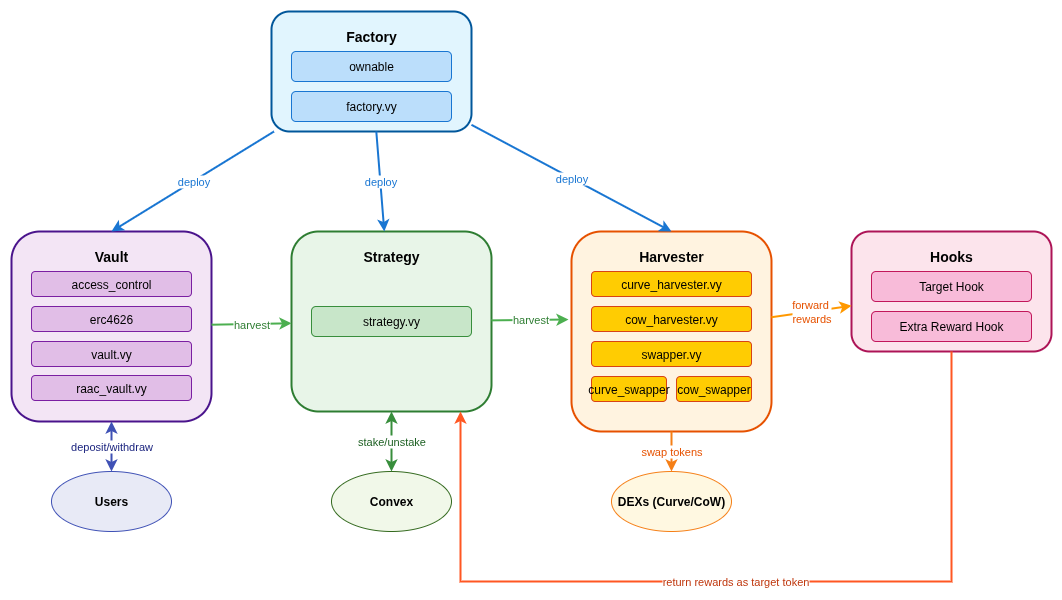

The diagram above was exported from draw.io. Its source (the exported page's mxGraphModel, read from the mxfile embedded in the PNG):
<mxGraphModel dx="1426" dy="908" grid="1" gridSize="10" guides="1" tooltips="1" connect="1" arrows="1" fold="1" page="1" pageScale="1" pageWidth="1600" pageHeight="1200" math="0" shadow="0">
  <root>
    <mxCell id="0" />
    <mxCell id="1" parent="0" />
    <mxCell id="factory" value="" style="rounded=1;whiteSpace=wrap;html=1;fillColor=#e1f5fe;strokeColor=#01579b;strokeWidth=2;" parent="1" vertex="1">
      <mxGeometry x="300" y="60" width="200" height="120" as="geometry" />
    </mxCell>
    <mxCell id="factory-title" value="Factory" style="text;html=1;strokeColor=none;fillColor=none;align=center;verticalAlign=top;whiteSpace=wrap;rounded=0;fontStyle=1;fontSize=14;" parent="1" vertex="1">
      <mxGeometry x="300" y="70" width="200" height="20" as="geometry" />
    </mxCell>
    <mxCell id="factory-ownable" value="ownable" style="rounded=1;whiteSpace=wrap;html=1;fillColor=#bbdefb;strokeColor=#1976d2;" parent="1" vertex="1">
      <mxGeometry x="320" y="100" width="160" height="30" as="geometry" />
    </mxCell>
    <mxCell id="factory-core" value="factory.vy" style="rounded=1;whiteSpace=wrap;html=1;fillColor=#bbdefb;strokeColor=#1976d2;" parent="1" vertex="1">
      <mxGeometry x="320" y="140" width="160" height="30" as="geometry" />
    </mxCell>
    <mxCell id="vault" value="" style="rounded=1;whiteSpace=wrap;html=1;fillColor=#f3e5f5;strokeColor=#4a148c;strokeWidth=2;" parent="1" vertex="1">
      <mxGeometry x="40" y="280" width="200" height="190" as="geometry" />
    </mxCell>
    <mxCell id="vault-title" value="Vault" style="text;html=1;strokeColor=none;fillColor=none;align=center;verticalAlign=top;whiteSpace=wrap;rounded=0;fontStyle=1;fontSize=14;" parent="1" vertex="1">
      <mxGeometry x="40" y="290" width="200" height="20" as="geometry" />
    </mxCell>
    <mxCell id="vault-access" value="access_control" style="rounded=1;whiteSpace=wrap;html=1;fillColor=#e1bee7;strokeColor=#7b1fa2;" parent="1" vertex="1">
      <mxGeometry x="60" y="320" width="160" height="25" as="geometry" />
    </mxCell>
    <mxCell id="vault-erc4626" value="erc4626" style="rounded=1;whiteSpace=wrap;html=1;fillColor=#e1bee7;strokeColor=#7b1fa2;" parent="1" vertex="1">
      <mxGeometry x="60" y="355" width="160" height="25" as="geometry" />
    </mxCell>
    <mxCell id="vault-module" value="vault.vy" style="rounded=1;whiteSpace=wrap;html=1;fillColor=#e1bee7;strokeColor=#7b1fa2;" parent="1" vertex="1">
      <mxGeometry x="60" y="390" width="160" height="25" as="geometry" />
    </mxCell>
    <mxCell id="vault-core" value="raac_vault.vy" style="rounded=1;whiteSpace=wrap;html=1;fillColor=#e1bee7;strokeColor=#7b1fa2;" parent="1" vertex="1">
      <mxGeometry x="60" y="424" width="160" height="25" as="geometry" />
    </mxCell>
    <mxCell id="strategy" value="" style="rounded=1;whiteSpace=wrap;html=1;fillColor=#e8f5e8;strokeColor=#2e7d32;strokeWidth=2;" parent="1" vertex="1">
      <mxGeometry x="320" y="280" width="200" height="180" as="geometry" />
    </mxCell>
    <mxCell id="strategy-title" value="Strategy" style="text;html=1;strokeColor=none;fillColor=none;align=center;verticalAlign=top;whiteSpace=wrap;rounded=0;fontStyle=1;fontSize=14;" parent="1" vertex="1">
      <mxGeometry x="320" y="290" width="200" height="20" as="geometry" />
    </mxCell>
    <mxCell id="strategy-core" value="strategy.vy" style="rounded=1;whiteSpace=wrap;html=1;fillColor=#c8e6c9;strokeColor=#388e3c;" parent="1" vertex="1">
      <mxGeometry x="340" y="355" width="160" height="30" as="geometry" />
    </mxCell>
    <mxCell id="harvester" value="" style="rounded=1;whiteSpace=wrap;html=1;fillColor=#fff3e0;strokeColor=#e65100;strokeWidth=2;" parent="1" vertex="1">
      <mxGeometry x="600" y="280" width="200" height="200" as="geometry" />
    </mxCell>
    <mxCell id="harvester-title" value="Harvester" style="text;html=1;strokeColor=none;fillColor=none;align=center;verticalAlign=top;whiteSpace=wrap;rounded=0;fontStyle=1;fontSize=14;" parent="1" vertex="1">
      <mxGeometry x="600" y="290" width="200" height="20" as="geometry" />
    </mxCell>
    <mxCell id="harvester-curve" value="curve_harvester.vy" style="rounded=1;whiteSpace=wrap;html=1;fillColor=#ffcc02;strokeColor=#d84315;" parent="1" vertex="1">
      <mxGeometry x="620" y="320" width="160" height="25" as="geometry" />
    </mxCell>
    <mxCell id="harvester-cow" value="cow_harvester.vy" style="rounded=1;whiteSpace=wrap;html=1;fillColor=#ffcc02;strokeColor=#d84315;" parent="1" vertex="1">
      <mxGeometry x="620" y="355" width="160" height="25" as="geometry" />
    </mxCell>
    <mxCell id="harvester-swapper" value="swapper.vy" style="rounded=1;whiteSpace=wrap;html=1;fillColor=#ffcc02;strokeColor=#d84315;" parent="1" vertex="1">
      <mxGeometry x="620" y="390" width="160" height="25" as="geometry" />
    </mxCell>
    <mxCell id="harvester-curve-swap" value="curve_swapper" style="rounded=1;whiteSpace=wrap;html=1;fillColor=#ffcc02;strokeColor=#d84315;" parent="1" vertex="1">
      <mxGeometry x="620" y="425" width="75" height="25" as="geometry" />
    </mxCell>
    <mxCell id="harvester-cow-swap" value="cow_swapper" style="rounded=1;whiteSpace=wrap;html=1;fillColor=#ffcc02;strokeColor=#d84315;" parent="1" vertex="1">
      <mxGeometry x="705" y="425" width="75" height="25" as="geometry" />
    </mxCell>
    <mxCell id="hooks" value="" style="rounded=1;whiteSpace=wrap;html=1;fillColor=#fce4ec;strokeColor=#ad1457;strokeWidth=2;" parent="1" vertex="1">
      <mxGeometry x="880" y="280" width="200" height="120" as="geometry" />
    </mxCell>
    <mxCell id="hooks-title" value="Hooks" style="text;html=1;strokeColor=none;fillColor=none;align=center;verticalAlign=top;whiteSpace=wrap;rounded=0;fontStyle=1;fontSize=14;" parent="1" vertex="1">
      <mxGeometry x="880" y="290" width="200" height="20" as="geometry" />
    </mxCell>
    <mxCell id="hooks-target" value="Target Hook" style="rounded=1;whiteSpace=wrap;html=1;fillColor=#f8bbd9;strokeColor=#c2185b;" parent="1" vertex="1">
      <mxGeometry x="900" y="320" width="160" height="30" as="geometry" />
    </mxCell>
    <mxCell id="hooks-reward" value="Extra Reward Hook" style="rounded=1;whiteSpace=wrap;html=1;fillColor=#f8bbd9;strokeColor=#c2185b;" parent="1" vertex="1">
      <mxGeometry x="900" y="360" width="160" height="30" as="geometry" />
    </mxCell>
    <mxCell id="users" value="Users" style="ellipse;whiteSpace=wrap;html=1;fillColor=#e8eaf6;strokeColor=#3f51b5;fontStyle=1;fontSize=12;" parent="1" vertex="1">
      <mxGeometry x="80" y="520" width="120" height="60" as="geometry" />
    </mxCell>
    <mxCell id="convex" value="Convex" style="ellipse;whiteSpace=wrap;html=1;fillColor=#f1f8e9;strokeColor=#33691e;fontStyle=1;fontSize=12;" parent="1" vertex="1">
      <mxGeometry x="360" y="520" width="120" height="60" as="geometry" />
    </mxCell>
    <mxCell id="dex" value="DEXs (Curve/CoW)" style="ellipse;whiteSpace=wrap;html=1;fillColor=#fff8e1;strokeColor=#f57f17;fontStyle=1;fontSize=12;" parent="1" vertex="1">
      <mxGeometry x="640" y="520" width="120" height="60" as="geometry" />
    </mxCell>
    <mxCell id="deploy-vault" value="deploy" style="endArrow=classic;html=1;rounded=0;strokeColor=#1976d2;strokeWidth=2;fontColor=#1976d2;labelBackgroundColor=#ffffff;entryX=0.5;entryY=0;entryDx=0;entryDy=0;" parent="1" source="factory" target="vault" edge="1">
      <mxGeometry width="50" height="50" relative="1" as="geometry">
        <mxPoint x="250" y="120" as="sourcePoint" />
        <mxPoint x="310" y="120" as="targetPoint" />
      </mxGeometry>
    </mxCell>
    <mxCell id="deploy-strategy" value="deploy" style="endArrow=classic;html=1;rounded=0;strokeColor=#1976d2;strokeWidth=2;fontColor=#1976d2;labelBackgroundColor=#ffffff;" parent="1" source="factory" target="strategy" edge="1">
      <mxGeometry width="50" height="50" relative="1" as="geometry">
        <mxPoint x="250" y="120" as="sourcePoint" />
        <mxPoint x="590" y="120" as="targetPoint" />
        <Array as="points" />
      </mxGeometry>
    </mxCell>
    <mxCell id="deploy-harvester" value="deploy" style="endArrow=classic;html=1;rounded=0;strokeColor=#1976d2;strokeWidth=2;fontColor=#1976d2;labelBackgroundColor=#ffffff;entryX=0.5;entryY=0;entryDx=0;entryDy=0;" parent="1" source="factory" target="harvester" edge="1">
      <mxGeometry width="50" height="50" relative="1" as="geometry">
        <mxPoint x="250" y="120" as="sourcePoint" />
        <mxPoint x="870" y="120" as="targetPoint" />
      </mxGeometry>
    </mxCell>
    <mxCell id="harvest-vault-strategy" value="harvest" style="endArrow=classic;html=1;rounded=0;strokeColor=#4caf50;strokeWidth=2;fontColor=#2e7d32;labelBackgroundColor=#ffffff;" parent="1" source="vault" target="strategy" edge="1">
      <mxGeometry width="50" height="50" relative="1" as="geometry">
        <mxPoint x="250" y="360" as="sourcePoint" />
        <mxPoint x="310" y="360" as="targetPoint" />
      </mxGeometry>
    </mxCell>
    <mxCell id="harvest-strategy-harvester" value="harvest" style="endArrow=classic;html=1;rounded=0;strokeColor=#4caf50;strokeWidth=2;fontColor=#2e7d32;labelBackgroundColor=#ffffff;entryX=-0.015;entryY=0.44;entryDx=0;entryDy=0;entryPerimeter=0;" parent="1" source="strategy" target="harvester" edge="1">
      <mxGeometry width="50" height="50" relative="1" as="geometry">
        <mxPoint x="530" y="360" as="sourcePoint" />
        <mxPoint x="590" y="355" as="targetPoint" />
      </mxGeometry>
    </mxCell>
    <mxCell id="forward-rewards" value="forward&amp;nbsp;&lt;div&gt;rewards&lt;/div&gt;" style="endArrow=classic;html=1;rounded=0;strokeColor=#ff9800;strokeWidth=2;fontColor=#e65100;labelBackgroundColor=#ffffff;" parent="1" source="harvester" target="hooks" edge="1">
      <mxGeometry width="50" height="50" relative="1" as="geometry">
        <mxPoint x="810" y="360" as="sourcePoint" />
        <mxPoint x="870" y="360" as="targetPoint" />
      </mxGeometry>
    </mxCell>
    <mxCell id="return-rewards" value="return rewards as target token" style="endArrow=classic;html=1;rounded=0;strokeColor=#ff5722;strokeWidth=2;fontColor=#bf360c;labelBackgroundColor=#ffffff;entryX=0.845;entryY=1;entryDx=0;entryDy=0;entryPerimeter=0;" parent="1" source="hooks" target="strategy" edge="1">
      <mxGeometry width="50" height="50" relative="1" as="geometry">
        <mxPoint x="870" y="400" as="sourcePoint" />
        <mxPoint x="530" y="400" as="targetPoint" />
        <Array as="points">
          <mxPoint x="980" y="630" />
          <mxPoint x="489" y="630" />
        </Array>
      </mxGeometry>
    </mxCell>
    <mxCell id="user-deposit" value="deposit/withdraw" style="endArrow=classic;startArrow=classic;html=1;rounded=0;strokeColor=#3f51b5;strokeWidth=2;fontColor=#1a237e;labelBackgroundColor=#ffffff;" parent="1" source="users" target="vault" edge="1">
      <mxGeometry width="50" height="50" relative="1" as="geometry">
        <mxPoint x="140" y="510" as="sourcePoint" />
        <mxPoint x="140" y="450" as="targetPoint" />
      </mxGeometry>
    </mxCell>
    <mxCell id="strategy-convex-edge" value="stake/unstake" style="endArrow=classic;startArrow=classic;html=1;rounded=0;strokeColor=#388e3c;strokeWidth=2;fontColor=#1b5e20;labelBackgroundColor=#ffffff;" parent="1" source="strategy" target="convex" edge="1">
      <mxGeometry width="50" height="50" relative="1" as="geometry">
        <mxPoint x="420" y="410" as="sourcePoint" />
        <mxPoint x="420" y="510" as="targetPoint" />
      </mxGeometry>
    </mxCell>
    <mxCell id="harvester-dex" value="swap tokens" style="endArrow=classic;html=1;rounded=0;strokeColor=#f57f17;strokeWidth=2;fontColor=#e65100;labelBackgroundColor=#ffffff;" parent="1" source="harvester" target="dex" edge="1">
      <mxGeometry width="50" height="50" relative="1" as="geometry">
        <mxPoint x="700" y="490" as="sourcePoint" />
        <mxPoint x="700" y="510" as="targetPoint" />
      </mxGeometry>
    </mxCell>
  </root>
</mxGraphModel>